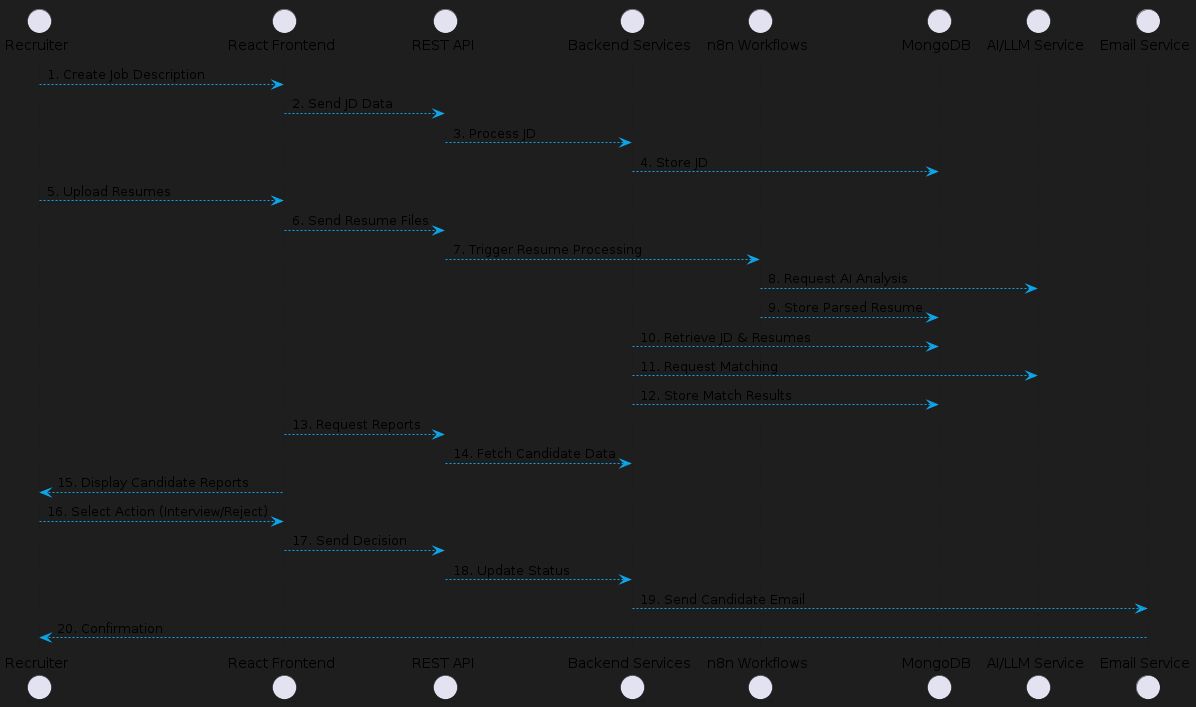

The diagram above was rendered by PlantUML. Its source (embedded in the PNG):
@startuml DataFlow
skinparam backgroundColor #1e1e1e
skinparam textBackgroundColor #ffffff
skinparam ArrowColor #0ea5e9

entity "Recruiter" as Recruiter
entity "React Frontend" as Frontend
entity "REST API" as API
entity "Backend Services" as Backend
entity "n8n Workflows" as N8N
entity "MongoDB" as DB
entity "AI/LLM Service" as AI
entity "Email Service" as Email

Recruiter --> Frontend: 1. Create Job Description
Frontend --> API: 2. Send JD Data
API --> Backend: 3. Process JD
Backend --> DB: 4. Store JD
Recruiter --> Frontend: 5. Upload Resumes
Frontend --> API: 6. Send Resume Files
API --> N8N: 7. Trigger Resume Processing
N8N --> AI: 8. Request AI Analysis
N8N --> DB: 9. Store Parsed Resume
Backend --> DB: 10. Retrieve JD & Resumes
Backend --> AI: 11. Request Matching
Backend --> DB: 12. Store Match Results
Frontend --> API: 13. Request Reports
API --> Backend: 14. Fetch Candidate Data
Frontend --> Recruiter: 15. Display Candidate Reports
Recruiter --> Frontend: 16. Select Action (Interview/Reject)
Frontend --> API: 17. Send Decision
API --> Backend: 18. Update Status
Backend --> Email: 19. Send Candidate Email
Email --> Recruiter: 20. Confirmation

@enduml